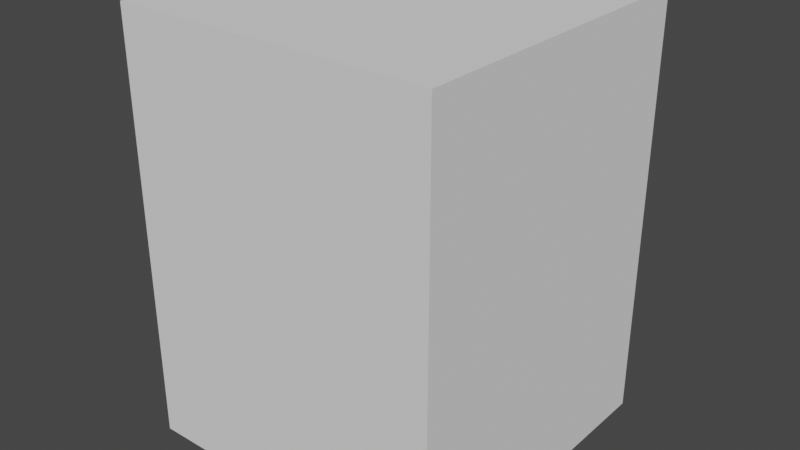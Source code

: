# Source: WoodTower.blend  (saved by Blender 2.91.10; exported with 4.5.12 LTS)
import bpy
from mathutils import Matrix  # noqa: F401  (used for matrix-valued properties, if any)

bpy.ops.wm.read_factory_settings(use_empty=True)
scene = bpy.context.scene
scene.name = 'Scene'

# ---- collections
col_collection = bpy.data.collections.new('Collection'); scene.collection.children.link(col_collection)

# ---- world
world_world = bpy.data.worlds.new('World'); scene.world = world_world
world_world.use_nodes = True; world_world.node_tree.nodes.clear()
_N = world_world.node_tree.nodes; _L = world_world.node_tree.links
n0 = _N.new('ShaderNodeOutputWorld'); n0.name = 'World Output'; n0.location = (300, 300)
n1 = _N.new('ShaderNodeBackground'); n1.name = 'Background'; n1.location = (10, 300)
n1.inputs[0].default_value = (0.05088, 0.05088, 0.05088, 1.0)
_L.new(n1.outputs[0], n0.inputs[0])
n0.is_active_output = True
world_world.color = (0.05088, 0.05088, 0.05088)
world_world.use_sun_shadow = False
world_world.sun_shadow_jitter_overblur = 0.0

# ---- meshes
me_cube_002 = bpy.data.meshes.new('Cube.002')
me_cube_002.from_pydata([(-1.0, -1.0, 0.0), (-1.0, 1.0, 0.0), (1.0, -1.0, 0.0), (1.0, 1.0, 0.0), (-1.0, -1.0, 2.667), (-1.0, 1.0, 2.667), (1.0, 1.0, 2.667), (1.0, -1.0, 2.667), (0.06667, 1.0, 0.0), (-0.06667, 1.0, 0.0), (-0.06667, 1.0, 2.667), (0.06667, 1.0, 2.667), (-0.06667, -1.0, 0.0), (0.06667, -1.0, 0.0), (0.06667, -1.0, 2.667), (-0.06667, -1.0, 2.667), (-1.0, 0.06667, 0.0), (-1.0, -0.06667, 0.0), (-1.0, -0.06667, 2.667), (-1.0, 0.06667, 2.667), (1.0, -0.06667, 0.0), (1.0, 0.06667, 0.0), (1.0, 0.06667, 2.667), (1.0, -0.06667, 2.667), (-0.0536, 0.05911, 0.0), (-0.05344, -0.05892, 0.0), (0.05347, 0.05957, 0.0), (0.05584, -0.05874, 0.0), (0.06667, 0.947, 0.0), (-0.06667, 0.947, 0.0), (-0.06667, 0.9624, 2.629), (0.06667, 0.9624, 2.629), (-0.06667, -0.947, 0.0), (0.06667, -0.947, 0.0), (-0.947, 0.06667, 0.0), (-0.947, -0.06667, 0.0), (-0.9625, -0.06667, 2.629), (-0.9625, 0.06667, 2.629), (0.947, -0.06667, 0.0), (0.947, 0.06667, 0.0), (0.05785, 0.06411, 2.629), (0.05601, -0.06394, 2.629), (-0.05789, 0.06432, 2.629), (-0.05605, -0.06421, 2.629), (-0.05605, -0.06423, 2.667), (-0.05789, 0.06431, 2.667), (0.05601, -0.06396, 2.667), (0.05785, 0.06409, 2.667)], [], [(16, 19, 5, 1), (8, 11, 6, 3), (20, 23, 7, 2), (12, 15, 4, 0), (13, 33, 27, 38, 20, 2), (16, 17, 35, 34), (11, 47, 22, 6), (17, 35, 25, 32, 12, 0), (2, 7, 14, 13), (1, 5, 10, 9), (15, 44, 18, 4), (24, 26, 27, 25), (9, 29, 24, 34, 16, 1), (11, 8, 28, 31), (9, 10, 30, 29), (39, 21, 3, 8, 28, 26), (3, 6, 22, 21), (0, 4, 18, 17), (45, 19, 37, 42), (29, 30, 31, 28), (19, 45, 10, 5), (35, 36, 37, 34), (23, 22, 47, 46), (42, 37, 36, 43), (20, 38, 39, 21), (17, 18, 36, 35), (19, 16, 34, 37), (8, 9, 29, 28), (32, 33, 13, 12), (33, 32, 25, 27), (38, 27, 26, 39), (28, 26, 24, 29), (25, 35, 34, 24), (10, 45, 42, 30), (43, 41, 46, 44), (13, 14, 15, 12), (15, 14, 46, 44), (23, 46, 14, 7), (20, 21, 22, 23), (40, 42, 45, 47), (41, 40, 47, 46), (42, 43, 44, 45), (45, 44, 46, 47), (18, 44, 43, 36), (31, 40, 47, 11), (31, 30, 42, 40)])
_uv = me_cube_002.uv_layers.new(name='UVMap')
_uv.uv.foreach_set('vector', [0.375, 0.1667, 0.625, 0.1667, 0.625, 0.25, 0.375, 0.25, 0.375, 0.4167, 0.625, 0.4167, 0.625, 0.5, 0.375, 0.5, 0.375, 0.6667, 0.625, 0.6667, 0.625, 0.75, 0.375, 0.75, 0.375, 0.9167, 0.625, 0.9167, 0.625, 1.0, 0.375, 1.0, 0.0, 0.0, 0.0, 0.0, 0.0, 0.0, 0.0, 0.0, 0.0, 0.0, 0.0, 0.0, 0.125, 0.5833, 0.125, 0.6667, 0.125, 0.6667, 0.125, 0.5833, 0.0, 0.0, 0.0, 0.0, 0.0, 0.0, 0.625, 0.5, 0.0, 0.0, 0.0, 0.0, 0.0, 0.0, 0.0, 0.0, 0.0, 0.0, 0.0, 0.0, 0.375, 0.75, 0.625, 0.75, 0.625, 0.8333, 0.375, 0.8333, 0.375, 0.25, 0.625, 0.25, 0.625, 0.3333, 0.375, 0.3333, 0.0, 0.0, 0.0, 0.0, 0.0, 0.0, 0.625, 0.0, 0.2083, 0.5833, 0.2917, 0.5833, 0.2917, 0.6667, 0.2083, 0.6667, 0.0, 0.0, 0.0, 0.0, 0.0, 0.0, 0.0, 0.0, 0.0, 0.0, 0.0, 0.0, 0.625, 0.4167, 0.375, 0.4167, 0.375, 0.4167, 0.625, 0.4167, 0.375, 0.3333, 0.625, 0.3333, 0.625, 0.3333, 0.375, 0.3333, 0.0, 0.0, 0.0, 0.0, 0.0, 0.0, 0.0, 0.0, 0.0, 0.0, 0.0, 0.0, 0.375, 0.5, 0.625, 0.5, 0.625, 0.5833, 0.375, 0.5833, 0.375, 0.0, 0.625, 0.0, 0.625, 0.08333, 0.375, 0.08333, 0.0, 0.0, 0.0, 0.0, 0.0, 0.0, 0.0, 0.0, 0.375, 0.3333, 0.625, 0.3333, 0.625, 0.4167, 0.375, 0.4167, 0.0, 0.0, 0.0, 0.0, 0.0, 0.0, 0.625, 0.25, 0.375, 0.08333, 0.625, 0.08333, 0.625, 0.1667, 0.375, 0.1667, 0.0, 0.0, 0.0, 0.0, 0.0, 0.0, 0.0, 0.0, 0.7672, 0.6078, 0.625, 0.1667, 0.625, 0.08333, 0.7672, 0.6422, 0.375, 0.6667, 0.375, 0.6667, 0.375, 0.5833, 0.375, 0.5833, 0.375, 0.08333, 0.625, 0.08333, 0.625, 0.08333, 0.375, 0.08333, 0.625, 0.1667, 0.375, 0.1667, 0.375, 0.1667, 0.625, 0.1667, 0.2917, 0.5, 0.2083, 0.5, 0.2083, 0.5, 0.2917, 0.5, 0.375, 0.9167, 0.375, 0.8333, 0.0, 0.0, 0.375, 0.9167, 0.375, 0.8333, 0.375, 0.9167, 0.0, 0.0, 0.2917, 0.6667, 0.0, 0.0, 0.0, 0.0, 0.0, 0.0, 0.0, 0.0, 0.0, 0.0, 0.0, 0.0, 0.0, 0.0, 0.0, 0.0, 0.0, 0.0, 0.0, 0.0, 0.0, 0.0, 0.0, 0.0, 0.0, 0.0, 0.0, 0.0, 0.0, 0.0, 0.0, 0.0, 0.7672, 0.6422, 0.7328, 0.6422, 0.7328, 0.6422, 0.7672, 0.6422, 0.375, 0.8333, 0.0, 0.0, 0.625, 0.9167, 0.375, 0.9167, 0.0, 0.0, 0.0, 0.0, 0.0, 0.0, 0.0, 0.0, 0.0, 0.0, 0.0, 0.0, 0.0, 0.0, 0.625, 0.75, 0.375, 0.6667, 0.375, 0.5833, 0.625, 0.5833, 0.625, 0.6667, 0.7328, 0.6078, 0.7672, 0.6078, 0.7672, 0.6078, 0.7328, 0.6078, 0.7328, 0.6422, 0.7328, 0.6078, 0.7328, 0.6078, 0.7328, 0.6422, 0.7672, 0.6078, 0.7672, 0.6422, 0.7672, 0.6422, 0.7672, 0.6078, 0.7672, 0.6078, 0.7672, 0.6422, 0.7328, 0.6422, 0.7328, 0.6078, 0.0, 0.0, 0.0, 0.0, 0.0, 0.0, 0.0, 0.0, 0.0, 0.0, 0.0, 0.0, 0.0, 0.0, 0.0, 0.0, 0.625, 0.4167, 0.625, 0.3333, 0.7672, 0.6078, 0.7328, 0.6078])
me_cube_002.use_remesh_fix_poles = True
me_cube_002.use_remesh_preserve_attributes = False
me_cube_002.use_mirror_vertex_groups = False
me_cube_002.update()

# ---- objects
ob_cube = bpy.data.objects.new('Cube', me_cube_002)

# ---- transforms, parenting, visibility, modifiers, constraints
ob_cube.location = (0.0, 0.0, 0.0)
ob_cube.scale = (3.0, 3.0, 3.0)
ob_cube.lineart.crease_threshold = 0.0

# ---- collection membership
col_collection.objects.link(ob_cube)

# ---- scene / render settings (as saved in the file)
scene.frame_start = 1; scene.frame_end = 250; scene.frame_set(1)
scene.render.engine = 'BLENDER_EEVEE_NEXT'
scene.cycles.use_denoising = False
scene.cycles.samples = 128
scene.cycles.sampling_pattern = 'TABULATED_SOBOL'
scene.cycles.use_adaptive_sampling = False
scene.cycles.use_light_tree = False
scene.view_settings.view_transform = 'Filmic'
bpy.context.view_layer.update()

# ---- added for rendering (the .blend has no active camera and no usable light): camera, sun
cam_auto = bpy.data.cameras.new('AutoCamera')
cam_auto.lens = 50.0
cam_auto.sensor_width = 36.0
cam_auto.clip_end = 1000.0
ob_auto_camera = bpy.data.objects.new('AutoCamera', cam_auto)
scene.collection.objects.link(ob_auto_camera)
ob_auto_camera.location = (10.79, -12.948, 12.6321)
ob_auto_camera.rotation_euler = (1.09748, -7.21219e-08, 0.694738)
scene.camera = ob_auto_camera
light_auto_sun = bpy.data.lights.new('AutoSun', 'SUN')
light_auto_sun.energy = 3.0
light_auto_sun.angle = 0.0523599
ob_auto_sun = bpy.data.objects.new('AutoSun', light_auto_sun)
scene.collection.objects.link(ob_auto_sun)
ob_auto_sun.rotation_euler = (0.872665, 0.174533, 0.523599)
bpy.context.view_layer.update()
